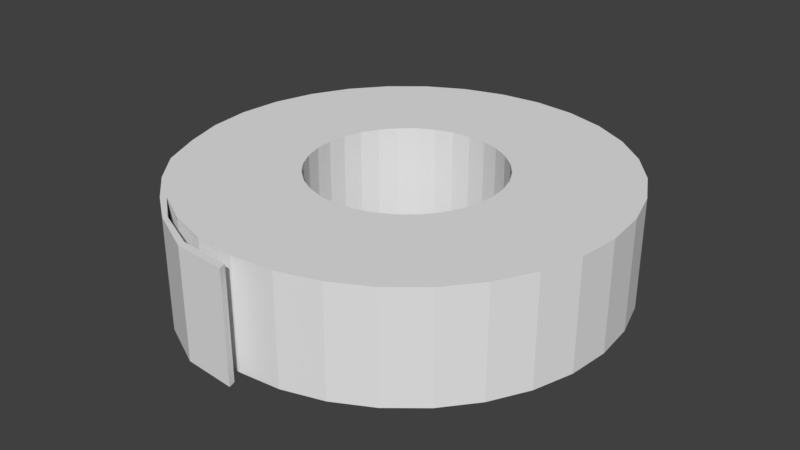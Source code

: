 # Source: outer_ring_gaffa.blend  (saved by Blender 2.79.0; exported with 4.5.12 LTS)
import bpy
from mathutils import Matrix  # noqa: F401  (used for matrix-valued properties, if any)

bpy.ops.wm.read_factory_settings(use_empty=True)
scene = bpy.context.scene
scene.name = 'Scene'

# ---- collections
col_collection_1 = bpy.data.collections.new('Collection 1'); scene.collection.children.link(col_collection_1)

# ---- world
world_world = bpy.data.worlds.new('World'); scene.world = world_world
world_world.color = (0.05088, 0.05088, 0.05088)
world_world.use_sun_shadow = False
world_world.sun_shadow_jitter_overblur = 0.0
world_world.cycles.sampling_method = 'MANUAL'

# ---- meshes
me_cylinder = bpy.data.meshes.new('Cylinder')
me_cylinder.from_pydata([(0.0, 1.0, -1.0), (0.0, 1.0, 1.0), (0.1951, 0.9808, -1.0), (0.1951, 0.9808, 1.0), (0.3827, 0.9239, -1.0), (0.3827, 0.9239, 1.0), (0.5556, 0.8315, -1.0), (0.5556, 0.8315, 1.0), (0.7071, 0.7071, -1.0), (0.7071, 0.7071, 1.0), (0.8315, 0.5556, -1.0), (0.8315, 0.5556, 1.0), (0.9239, 0.3827, -1.0), (0.9239, 0.3827, 1.0), (0.9808, 0.1951, -1.0), (0.9808, 0.1951, 1.0), (1.0, 7.55e-08, -1.0), (1.0, 7.55e-08, 1.0), (0.9808, -0.1951, -1.0), (0.9808, -0.1951, 1.0), (0.9239, -0.3827, -1.0), (0.9239, -0.3827, 1.0), (0.8315, -0.5556, -1.0), (0.8315, -0.5556, 1.0), (0.7071, -0.7071, -1.0), (0.7071, -0.7071, 1.0), (0.5556, -0.8315, -1.0), (0.5556, -0.8315, 1.0), (0.3827, -0.9239, -1.0), (0.3827, -0.9239, 1.0), (0.1951, -0.9808, -1.0), (0.1951, -0.9808, 1.0), (-3.258e-07, -1.0, -1.0), (-3.258e-07, -1.0, 1.0), (-0.1951, -0.9808, -1.0), (-0.1951, -0.9808, 1.0), (-0.3827, -0.9239, -1.0), (-0.3827, -0.9239, 1.0), (-0.5556, -0.8315, -1.0), (-0.5556, -0.8315, 1.0), (-0.7071, -0.7071, -1.0), (-0.7071, -0.7071, 1.0), (-0.8315, -0.5556, -1.0), (-0.8315, -0.5556, 1.0), (-0.9239, -0.3827, -1.0), (-0.9239, -0.3827, 1.0), (-0.9808, -0.1951, -1.0), (-0.9808, -0.1951, 1.0), (-1.0, 9.656e-07, -1.0), (-1.0, 9.656e-07, 1.0), (-0.9808, 0.1951, -1.0), (-0.9808, 0.1951, 1.0), (-0.9239, 0.3827, -1.0), (-0.9239, 0.3827, 1.0), (-0.8315, 0.5556, -1.0), (-0.8315, 0.5556, 1.0), (-0.7071, 0.7071, -1.0), (-0.7071, 0.7071, 1.0), (-0.5556, 0.8315, -1.0), (-0.5556, 0.8315, 1.0), (-0.3827, 0.9239, -1.0), (-0.3827, 0.9239, 1.0), (-0.1951, 0.9808, -1.0), (-0.1951, 0.9808, 1.0), (0.368, -0.2459, 1.0), (0.368, -0.2459, -1.0), (0.0, 0.4425, 1.0), (0.0, 0.4425, -1.0), (-0.08634, 0.434, 1.0), (-0.08634, 0.434, -1.0), (-0.1694, 0.4089, 1.0), (-0.1694, 0.4089, -1.0), (-0.4089, -0.1694, 1.0), (-0.4089, -0.1694, -1.0), (-0.368, -0.2459, 1.0), (-0.368, -0.2459, -1.0), (-0.434, -0.08634, 1.0), (-0.434, -0.08634, -1.0), (-0.3129, -0.3129, 1.0), (-0.3129, -0.3129, -1.0), (-0.08634, -0.434, 1.0), (-0.08634, -0.434, -1.0), (-1.442e-07, -0.4425, 1.0), (-1.442e-07, -0.4425, -1.0), (-0.1694, -0.4089, 1.0), (-0.1694, -0.4089, -1.0), (0.434, 0.08634, 1.0), (0.434, 0.08634, -1.0), (0.2459, 0.368, 1.0), (0.2459, 0.368, -1.0), (0.4425, 3.341e-08, 1.0), (0.4425, 3.341e-08, -1.0), (0.4089, 0.1694, 1.0), (0.4089, 0.1694, -1.0), (0.08634, -0.434, 1.0), (0.08634, -0.434, -1.0), (-0.3129, 0.3129, 1.0), (-0.3129, 0.3129, -1.0), (-0.2459, 0.368, 1.0), (-0.2459, 0.368, -1.0), (-0.368, 0.2459, 1.0), (-0.368, 0.2459, -1.0), (0.434, -0.08634, 1.0), (0.434, -0.08634, -1.0), (0.2459, -0.368, 1.0), (0.2459, -0.368, -1.0), (0.3129, -0.3129, 1.0), (0.3129, -0.3129, -1.0), (0.4089, -0.1694, 1.0), (0.4089, -0.1694, -1.0), (-0.4425, 4.273e-07, 1.0), (-0.4425, 4.273e-07, -1.0), (-0.2459, -0.368, 1.0), (-0.2459, -0.368, -1.0), (-0.434, 0.08634, 1.0), (-0.434, 0.08634, -1.0), (0.3129, 0.3129, 1.0), (0.3129, 0.3129, -1.0), (0.1694, -0.4089, 1.0), (0.1694, -0.4089, -1.0), (0.368, 0.2459, 1.0), (0.368, 0.2459, -1.0), (-0.4089, 0.1694, 1.0), (-0.4089, 0.1694, -1.0), (0.1694, 0.4089, 1.0), (0.1694, 0.4089, -1.0), (0.08634, 0.434, 1.0), (0.08634, 0.434, -1.0), (-0.5743, -0.8511, 1.0), (-0.5743, -0.8511, -1.0), (-0.7185, -0.7229, -1.0), (-0.7185, -0.7229, 1.0), (-0.8429, -0.5714, -1.0), (-0.8429, -0.5714, 1.0), (-0.4146, -0.9434, 1.0), (-0.4146, -0.9434, -1.0), (-0.4251, -0.9611, 1.0), (-0.4251, -0.9611, -1.0), (-0.2053, -1.038, 1.0), (-0.2053, -1.038, -1.0), (-0.2015, -1.071, 1.0), (-0.2015, -1.071, -1.0), (0.03385, -1.056, 1.0), (0.03385, -1.056, -1.0), (0.04364, -1.089, 1.0), (0.04364, -1.089, -1.0)], [], [(0, 1, 3, 2), (2, 3, 5, 4), (4, 5, 7, 6), (6, 7, 9, 8), (8, 9, 11, 10), (10, 11, 13, 12), (12, 13, 15, 14), (14, 15, 17, 16), (16, 17, 19, 18), (18, 19, 21, 20), (20, 21, 23, 22), (22, 23, 25, 24), (24, 25, 27, 26), (26, 27, 29, 28), (28, 29, 31, 30), (30, 31, 33, 32), (32, 33, 35, 34), (34, 35, 37, 36), (36, 37, 39, 38), (40, 38, 129, 130), (41, 43, 133, 131), (43, 45, 133), (44, 45, 47, 46), (46, 47, 49, 48), (48, 49, 51, 50), (50, 51, 53, 52), (52, 53, 55, 54), (54, 55, 57, 56), (56, 57, 59, 58), (58, 59, 61, 60), (3, 1, 63, 61, 59, 57, 55, 53, 51, 49, 110, 114, 122, 100, 96, 98, 70, 68, 66, 126, 124, 88, 116, 120, 92, 86, 90, 17, 15, 13, 11, 9, 7, 5), (60, 61, 63, 62), (62, 63, 1, 0), (0, 2, 4, 6, 8, 10, 12, 14, 16, 91, 87, 93, 121, 117, 89, 125, 127, 67, 69, 71, 99, 97, 101, 123, 115, 111, 48, 50, 52, 54, 56, 58, 60, 62), (103, 102, 90, 91), (107, 106, 64, 65), (65, 64, 108, 109), (115, 114, 110, 111), (87, 86, 92, 93), (91, 90, 86, 87), (121, 120, 116, 117), (67, 66, 68, 69), (81, 80, 82, 83), (101, 100, 122, 123), (83, 82, 94, 95), (69, 68, 70, 71), (117, 116, 88, 89), (113, 112, 84, 85), (17, 90, 102, 108, 64, 106, 104, 118, 94, 82, 80, 84, 112, 78, 74, 72, 76, 110, 49, 47, 45, 43, 41, 39, 37, 35, 33, 31, 29, 27, 25, 23, 21, 19), (89, 88, 124, 125), (105, 104, 106, 107), (99, 98, 96, 97), (123, 122, 114, 115), (119, 118, 104, 105), (79, 78, 112, 113), (73, 72, 74, 75), (127, 126, 66, 67), (93, 92, 120, 121), (111, 110, 76, 77), (109, 108, 102, 103), (85, 84, 80, 81), (71, 70, 98, 99), (125, 124, 126, 127), (95, 94, 118, 119), (77, 76, 72, 73), (97, 96, 100, 101), (48, 111, 77, 73, 75, 79, 113, 85, 81, 83, 95, 119, 105, 107, 65, 109, 103, 91, 16, 18, 20, 22, 24, 26, 28, 30, 32, 34, 36, 38, 40, 42, 44, 46), (75, 74, 78, 79), (129, 128, 131, 130), (130, 131, 133, 132), (44, 42, 132), (42, 40, 130, 132), (39, 41, 131, 128), (128, 129, 137, 136), (133, 45, 44, 132), (135, 134, 138, 139), (39, 128, 136, 134), (129, 38, 135, 137), (38, 39, 134, 135), (138, 140, 144, 142), (134, 136, 140, 138), (136, 137, 141, 140), (137, 135, 139, 141), (143, 142, 144, 145), (140, 141, 145, 144), (141, 139, 143, 145), (139, 138, 142, 143)])
me_cylinder.use_remesh_preserve_volume = False
me_cylinder.use_remesh_preserve_attributes = False
me_cylinder.use_mirror_vertex_groups = False
me_cylinder.update()

# ---- objects
ob_cylinder = bpy.data.objects.new('Cylinder', me_cylinder)

# ---- transforms, parenting, visibility, modifiers, constraints
ob_cylinder.location = (0.0, 0.0, 0.0)
ob_cylinder.scale = (1.0, 1.0, 0.2537)
ob_cylinder.lineart.crease_threshold = 0.0

# ---- collection membership
col_collection_1.objects.link(ob_cylinder)

# ---- scene / render settings (as saved in the file)
scene.frame_start = 1; scene.frame_end = 250; scene.frame_set(1)
scene.render.engine = 'BLENDER_EEVEE_NEXT'
scene.render.resolution_percentage = 50
scene.render.dither_intensity = 0.0
scene.cycles.use_denoising = False
scene.cycles.samples = 128
scene.cycles.sampling_pattern = 'TABULATED_SOBOL'
scene.cycles.use_adaptive_sampling = False
scene.cycles.use_light_tree = False
scene.cycles.blur_glossy = 0.0
scene.cycles.sample_clamp_indirect = 0.0
scene.view_settings.view_transform = 'Standard'
bpy.context.view_layer.update()

# ---- added for rendering (the .blend has no active camera and no usable light): camera, sun
cam_auto = bpy.data.cameras.new('AutoCamera')
cam_auto.lens = 50.0
cam_auto.sensor_width = 36.0
cam_auto.clip_end = 1000.0
ob_auto_camera = bpy.data.objects.new('AutoCamera', cam_auto)
scene.collection.objects.link(ob_auto_camera)
ob_auto_camera.location = (2.71678, -3.30474, 2.17343)
ob_auto_camera.rotation_euler = (1.09748, -7.21219e-08, 0.694738)
scene.camera = ob_auto_camera
light_auto_sun = bpy.data.lights.new('AutoSun', 'SUN')
light_auto_sun.energy = 3.0
light_auto_sun.angle = 0.0523599
ob_auto_sun = bpy.data.objects.new('AutoSun', light_auto_sun)
scene.collection.objects.link(ob_auto_sun)
ob_auto_sun.rotation_euler = (0.872665, 0.174533, 0.523599)
bpy.context.view_layer.update()
